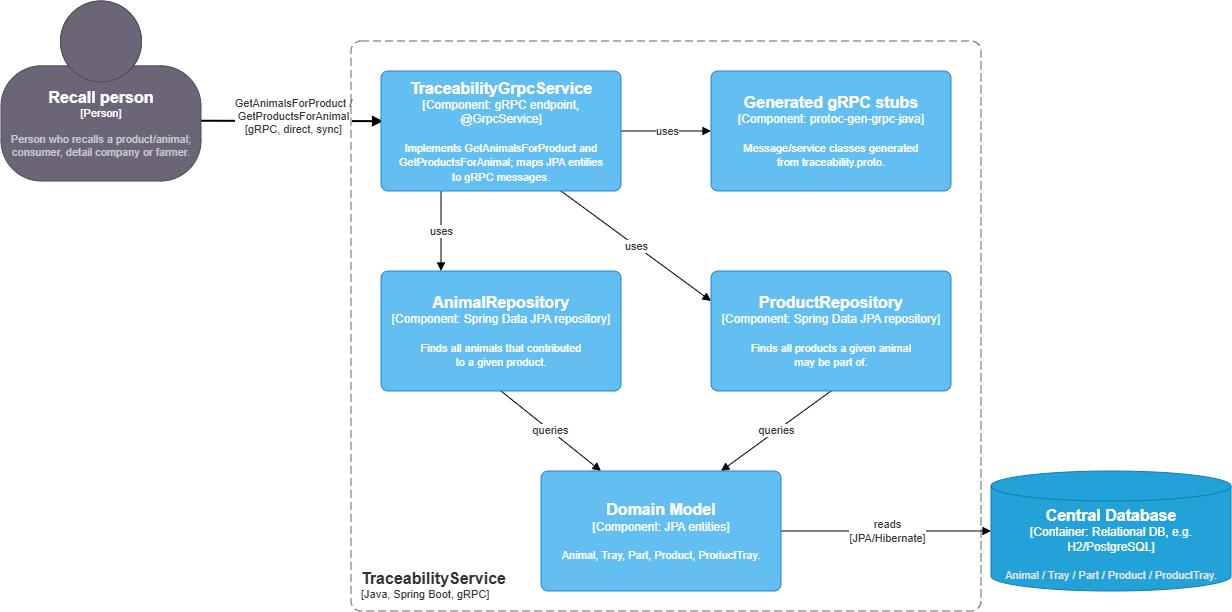

The diagram above was exported from draw.io. Its source (the exported page's mxGraphModel, read from the mxfile embedded in the PNG):
<mxGraphModel dx="3260" dy="1054" grid="1" gridSize="10" guides="1" tooltips="1" connect="1" arrows="1" fold="1" page="1" pageScale="1" pageWidth="1200" pageHeight="800" math="0" shadow="0">
  <root>
    <mxCell id="0" />
    <mxCell id="1" parent="0" />
    <mxCell id="e1" edge="1" parent="1" source="1bBc0CM0cwWq9-j-qYNa-1" style="html=1;endArrow=block;fontColor=#333333;strokeWidth=2;exitX=1;exitY=0.668;exitDx=0;exitDy=0;exitPerimeter=0;entryX=0.011;entryY=0.422;entryDx=0;entryDy=0;entryPerimeter=0;" target="1bBc0CM0cwWq9-j-qYNa-5" value="GetAnimalsForProduct /&#10;GetProductsForAnimal&#10;[gRPC, direct, sync]">
      <mxGeometry relative="1" x="0.0018" y="5" as="geometry">
        <mxPoint as="offset" />
        <mxPoint x="220.00000000000023" y="237.9999999999999" as="sourcePoint" />
      </mxGeometry>
    </mxCell>
    <mxCell id="e2" edge="1" parent="1" source="1bBc0CM0cwWq9-j-qYNa-5" style="html=1;endArrow=block;fontColor=#333333;exitX=1;exitY=0.5;exitDx=0;exitDy=0;exitPerimeter=0;entryX=0;entryY=0.5;entryDx=0;entryDy=0;entryPerimeter=0;" target="1bBc0CM0cwWq9-j-qYNa-6" value="uses">
      <mxGeometry relative="1" as="geometry" />
    </mxCell>
    <mxCell id="e3" edge="1" parent="1" source="1bBc0CM0cwWq9-j-qYNa-5" style="html=1;endArrow=block;fontColor=#333333;exitX=0.25;exitY=1;exitDx=0;exitDy=0;exitPerimeter=0;entryX=0.25;entryY=0;entryDx=0;entryDy=0;entryPerimeter=0;" target="1bBc0CM0cwWq9-j-qYNa-10" value="uses">
      <mxGeometry relative="1" as="geometry">
        <mxPoint x="398.32" y="417.76" as="targetPoint" />
      </mxGeometry>
    </mxCell>
    <mxCell id="e4" edge="1" parent="1" source="1bBc0CM0cwWq9-j-qYNa-5" style="html=1;endArrow=block;fontColor=#333333;exitX=0.75;exitY=1;exitDx=0;exitDy=0;exitPerimeter=0;entryX=0;entryY=0.25;entryDx=0;entryDy=0;entryPerimeter=0;" target="1bBc0CM0cwWq9-j-qYNa-7" value="uses">
      <mxGeometry relative="1" as="geometry">
        <mxPoint x="754.64" y="319.52" as="targetPoint" />
      </mxGeometry>
    </mxCell>
    <mxCell id="e5" edge="1" parent="1" source="1bBc0CM0cwWq9-j-qYNa-10" style="html=1;endArrow=block;fontColor=#333333;exitX=0.5;exitY=1;exitDx=0;exitDy=0;exitPerimeter=0;entryX=0.25;entryY=0;entryDx=0;entryDy=0;entryPerimeter=0;" target="1bBc0CM0cwWq9-j-qYNa-11" value="queries">
      <mxGeometry relative="1" as="geometry">
        <mxPoint x="590" y="510" as="targetPoint" />
      </mxGeometry>
    </mxCell>
    <mxCell id="e6" edge="1" parent="1" source="1bBc0CM0cwWq9-j-qYNa-7" style="html=1;endArrow=block;fontColor=#333333;exitX=0.5;exitY=1;exitDx=0;exitDy=0;exitPerimeter=0;entryX=0.75;entryY=0;entryDx=0;entryDy=0;entryPerimeter=0;" target="1bBc0CM0cwWq9-j-qYNa-11" value="queries">
      <mxGeometry relative="1" as="geometry" />
    </mxCell>
    <mxCell id="e7" edge="1" parent="1" source="1bBc0CM0cwWq9-j-qYNa-11" style="html=1;endArrow=block;fontColor=#333333;exitX=1;exitY=0.5;exitDx=0;exitDy=0;exitPerimeter=0;entryX=0;entryY=0.5;entryDx=0;entryDy=0;entryPerimeter=0;" target="1bBc0CM0cwWq9-j-qYNa-12" value="reads&#10;[JPA/Hibernate]">
      <mxGeometry relative="1" as="geometry" />
    </mxCell>
    <object placeholders="1" c4Name="Recall person" c4Type="Person" c4Description="Person who recalls a product/animal; consumer, detail company or farmer." label="&lt;font style=&quot;font-size: 16px&quot;&gt;&lt;b&gt;%c4Name%&lt;/b&gt;&lt;/font&gt;&lt;div&gt;[%c4Type%]&lt;/div&gt;&lt;br&gt;&lt;div&gt;&lt;font style=&quot;font-size: 11px&quot;&gt;&lt;font color=&quot;#cccccc&quot;&gt;%c4Description%&lt;/font&gt;&lt;/div&gt;" id="1bBc0CM0cwWq9-j-qYNa-1">
      <mxCell parent="1" style="html=1;fontSize=11;dashed=0;whiteSpace=wrap;fillColor=#6C6477;strokeColor=#4D4D4D;fontColor=#ffffff;shape=mxgraph.c4.person2;align=center;metaEdit=1;points=[[0.5,0,0],[1,0.5,0],[1,0.75,0],[0.75,1,0],[0.5,1,0],[0.25,1,0],[0,0.75,0],[0,0.5,0]];resizable=0;" vertex="1">
        <mxGeometry height="180" width="200" x="-60" y="50" as="geometry" />
      </mxCell>
    </object>
    <object placeholders="1" c4Name="TraceabilityService" c4Type="ContainerScopeBoundary" c4Application="Java, Spring Boot, gRPC" label="&lt;font style=&quot;font-size: 16px&quot;&gt;&lt;b&gt;&lt;div style=&quot;text-align: left&quot;&gt;%c4Name%&lt;/div&gt;&lt;/b&gt;&lt;/font&gt;&lt;div style=&quot;text-align: left&quot;&gt;[%c4Application%]&lt;/div&gt;" id="1bBc0CM0cwWq9-j-qYNa-3">
      <mxCell parent="1" style="rounded=1;fontSize=11;whiteSpace=wrap;html=1;dashed=1;arcSize=20;fillColor=none;strokeColor=#666666;fontColor=#333333;labelBackgroundColor=none;align=left;verticalAlign=bottom;labelBorderColor=none;spacingTop=0;spacing=10;dashPattern=8 4;metaEdit=1;rotatable=0;perimeter=rectanglePerimeter;noLabel=0;labelPadding=0;allowArrows=0;connectable=0;expand=0;recursiveResize=0;editable=1;pointerEvents=0;absoluteArcSize=1;points=[[0.25,0,0],[0.5,0,0],[0.75,0,0],[1,0.25,0],[1,0.5,0],[1,0.75,0],[0.75,1,0],[0.5,1,0],[0.25,1,0],[0,0.75,0],[0,0.5,0],[0,0.25,0]];" vertex="1">
        <mxGeometry height="570" width="630" x="290" y="90" as="geometry" />
      </mxCell>
    </object>
    <object placeholders="1" c4Name="TraceabilityGrpcService" c4Type="Component" c4Technology="gRPC endpoint, @GrpcService" c4Description="Implements GetAnimalsForProduct and&#10;GetProductsForAnimal; maps JPA entities&#10;to gRPC messages." label="&lt;font style=&quot;font-size: 16px&quot;&gt;&lt;b&gt;%c4Name%&lt;/b&gt;&lt;/font&gt;&lt;div&gt;[%c4Type%: %c4Technology%]&lt;/div&gt;&lt;br&gt;&lt;div&gt;&lt;font style=&quot;font-size: 11px&quot;&gt;%c4Description%&lt;/font&gt;&lt;/div&gt;" id="1bBc0CM0cwWq9-j-qYNa-5">
      <mxCell parent="1" style="rounded=1;whiteSpace=wrap;html=1;labelBackgroundColor=none;fillColor=#63BEF2;fontColor=#ffffff;align=center;arcSize=6;strokeColor=#2086C9;metaEdit=1;resizable=0;points=[[0.25,0,0],[0.5,0,0],[0.75,0,0],[1,0.25,0],[1,0.5,0],[1,0.75,0],[0.75,1,0],[0.5,1,0],[0.25,1,0],[0,0.75,0],[0,0.5,0],[0,0.25,0]];" vertex="1">
        <mxGeometry height="120" width="240" x="320" y="120" as="geometry" />
      </mxCell>
    </object>
    <object placeholders="1" c4Name="Generated gRPC stubs" c4Type="Component" c4Technology="protoc-gen-grpc-java" c4Description="Message/service classes generated&#10;from traceability.proto." label="&lt;font style=&quot;font-size: 16px&quot;&gt;&lt;b&gt;%c4Name%&lt;/b&gt;&lt;/font&gt;&lt;div&gt;[%c4Type%: %c4Technology%]&lt;/div&gt;&lt;br&gt;&lt;div&gt;&lt;font style=&quot;font-size: 11px&quot;&gt;%c4Description%&lt;/font&gt;&lt;/div&gt;" id="1bBc0CM0cwWq9-j-qYNa-6">
      <mxCell parent="1" style="rounded=1;whiteSpace=wrap;html=1;labelBackgroundColor=none;fillColor=#63BEF2;fontColor=#ffffff;align=center;arcSize=6;strokeColor=#2086C9;metaEdit=1;resizable=0;points=[[0.25,0,0],[0.5,0,0],[0.75,0,0],[1,0.25,0],[1,0.5,0],[1,0.75,0],[0.75,1,0],[0.5,1,0],[0.25,1,0],[0,0.75,0],[0,0.5,0],[0,0.25,0]];" vertex="1">
        <mxGeometry height="120" width="240" x="650" y="120" as="geometry" />
      </mxCell>
    </object>
    <object placeholders="1" c4Name="ProductRepository" c4Type="Component" c4Technology="Spring Data JPA repository" c4Description="Finds all products a given animal&#10;may be part of." label="&lt;font style=&quot;font-size: 16px&quot;&gt;&lt;b&gt;%c4Name%&lt;/b&gt;&lt;/font&gt;&lt;div&gt;[%c4Type%: %c4Technology%]&lt;/div&gt;&lt;br&gt;&lt;div&gt;&lt;font style=&quot;font-size: 11px&quot;&gt;%c4Description%&lt;/font&gt;&lt;/div&gt;" id="1bBc0CM0cwWq9-j-qYNa-7">
      <mxCell parent="1" style="rounded=1;whiteSpace=wrap;html=1;labelBackgroundColor=none;fillColor=#63BEF2;fontColor=#ffffff;align=center;arcSize=6;strokeColor=#2086C9;metaEdit=1;resizable=0;points=[[0.25,0,0],[0.5,0,0],[0.75,0,0],[1,0.25,0],[1,0.5,0],[1,0.75,0],[0.75,1,0],[0.5,1,0],[0.25,1,0],[0,0.75,0],[0,0.5,0],[0,0.25,0]];" vertex="1">
        <mxGeometry height="120" width="240" x="650" y="320" as="geometry" />
      </mxCell>
    </object>
    <object placeholders="1" c4Name="AnimalRepository" c4Type="Component" c4Technology="Spring Data JPA repository" c4Description="Finds all animals that contributed&#10;to a given product." label="&lt;font style=&quot;font-size: 16px&quot;&gt;&lt;b&gt;%c4Name%&lt;/b&gt;&lt;/font&gt;&lt;div&gt;[%c4Type%: %c4Technology%]&lt;/div&gt;&lt;br&gt;&lt;div&gt;&lt;font style=&quot;font-size: 11px&quot;&gt;%c4Description%&lt;/font&gt;&lt;/div&gt;" id="1bBc0CM0cwWq9-j-qYNa-10">
      <mxCell parent="1" style="rounded=1;whiteSpace=wrap;html=1;labelBackgroundColor=none;fillColor=#63BEF2;fontColor=#ffffff;align=center;arcSize=6;strokeColor=#2086C9;metaEdit=1;resizable=0;points=[[0.25,0,0],[0.5,0,0],[0.75,0,0],[1,0.25,0],[1,0.5,0],[1,0.75,0],[0.75,1,0],[0.5,1,0],[0.25,1,0],[0,0.75,0],[0,0.5,0],[0,0.25,0]];" vertex="1">
        <mxGeometry height="120" width="240" x="320" y="320" as="geometry" />
      </mxCell>
    </object>
    <object placeholders="1" c4Name="Domain Model" c4Type="Component" c4Technology="JPA entities" c4Description="Animal, Tray, Part, Product, ProductTray." label="&lt;font style=&quot;font-size: 16px&quot;&gt;&lt;b&gt;%c4Name%&lt;/b&gt;&lt;/font&gt;&lt;div&gt;[%c4Type%: %c4Technology%]&lt;/div&gt;&lt;br&gt;&lt;div&gt;&lt;font style=&quot;font-size: 11px&quot;&gt;%c4Description%&lt;/font&gt;&lt;/div&gt;" id="1bBc0CM0cwWq9-j-qYNa-11">
      <mxCell parent="1" style="rounded=1;whiteSpace=wrap;html=1;labelBackgroundColor=none;fillColor=#63BEF2;fontColor=#ffffff;align=center;arcSize=6;strokeColor=#2086C9;metaEdit=1;resizable=0;points=[[0.25,0,0],[0.5,0,0],[0.75,0,0],[1,0.25,0],[1,0.5,0],[1,0.75,0],[0.75,1,0],[0.5,1,0],[0.25,1,0],[0,0.75,0],[0,0.5,0],[0,0.25,0]];" vertex="1">
        <mxGeometry height="120" width="240" x="480" y="520" as="geometry" />
      </mxCell>
    </object>
    <object placeholders="1" c4Name="Central Database" c4Type="Container" c4Technology="Relational DB, e.g. H2/PostgreSQL" c4Description="Animal / Tray / Part / Product / ProductTray." label="&lt;font style=&quot;font-size: 16px&quot;&gt;&lt;b&gt;%c4Name%&lt;/b&gt;&lt;/font&gt;&lt;div&gt;[%c4Type%:&amp;nbsp;%c4Technology%]&lt;/div&gt;&lt;br&gt;&lt;div&gt;&lt;font style=&quot;font-size: 11px&quot;&gt;&lt;font color=&quot;#E6E6E6&quot;&gt;%c4Description%&lt;/font&gt;&lt;/div&gt;" id="1bBc0CM0cwWq9-j-qYNa-12">
      <mxCell parent="1" style="shape=cylinder3;size=15;whiteSpace=wrap;html=1;boundedLbl=1;rounded=0;labelBackgroundColor=none;fillColor=#23A2D9;fontSize=12;fontColor=#ffffff;align=center;strokeColor=#0E7DAD;metaEdit=1;points=[[0.5,0,0],[1,0.25,0],[1,0.5,0],[1,0.75,0],[0.5,1,0],[0,0.75,0],[0,0.5,0],[0,0.25,0]];resizable=0;" vertex="1">
        <mxGeometry height="120" width="240" x="930" y="520" as="geometry" />
      </mxCell>
    </object>
  </root>
</mxGraphModel>